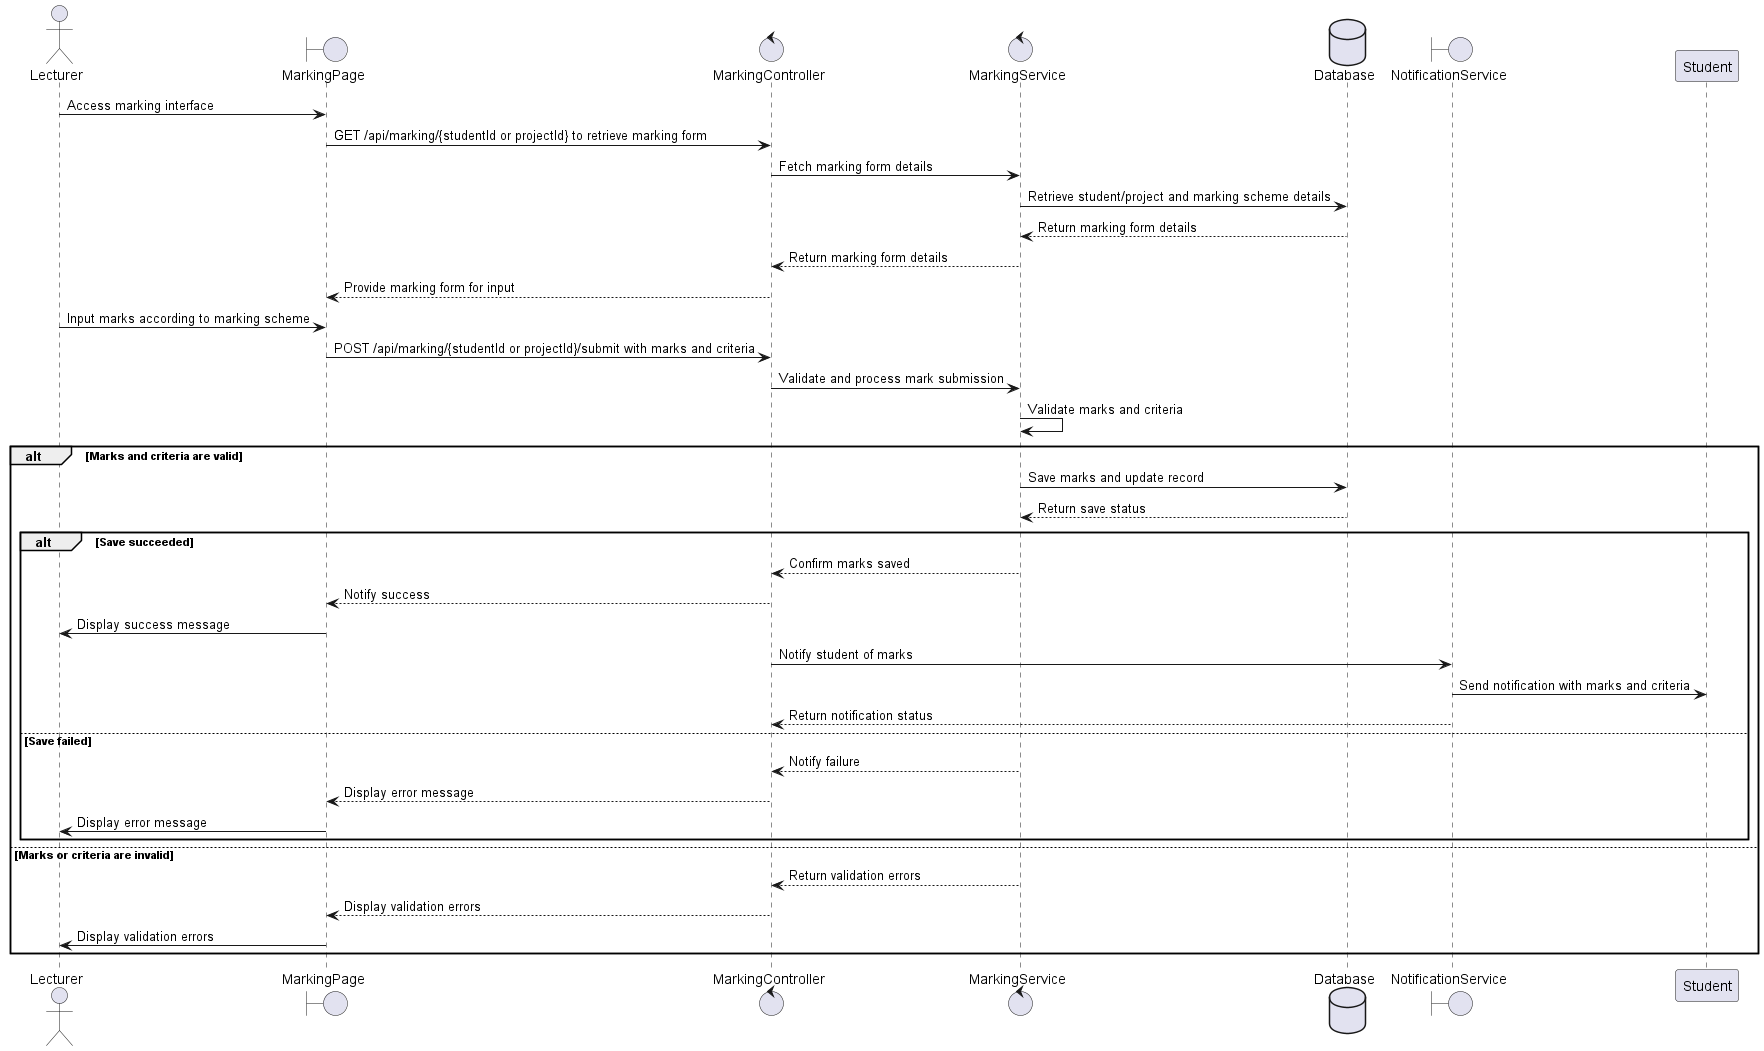

The diagram above was rendered by PlantUML. Its source (embedded in the PNG):
@startuml
actor Lecturer
boundary MarkingPage
control MarkingController
control MarkingService
database Database
boundary NotificationService

Lecturer -> MarkingPage: Access marking interface
MarkingPage -> MarkingController: GET /api/marking/{studentId or projectId} to retrieve marking form
MarkingController -> MarkingService: Fetch marking form details
MarkingService -> Database: Retrieve student/project and marking scheme details
Database --> MarkingService: Return marking form details
MarkingService --> MarkingController: Return marking form details
MarkingController --> MarkingPage: Provide marking form for input

Lecturer -> MarkingPage: Input marks according to marking scheme
MarkingPage -> MarkingController: POST /api/marking/{studentId or projectId}/submit with marks and criteria
MarkingController -> MarkingService: Validate and process mark submission
MarkingService -> MarkingService: Validate marks and criteria
alt Marks and criteria are valid
    MarkingService -> Database: Save marks and update record
    Database --> MarkingService: Return save status
    alt Save succeeded
        MarkingService --> MarkingController: Confirm marks saved
        MarkingController --> MarkingPage: Notify success
        MarkingPage -> Lecturer: Display success message
        MarkingController -> NotificationService: Notify student of marks
        NotificationService -> Student: Send notification with marks and criteria
        NotificationService --> MarkingController: Return notification status
    else Save failed
        MarkingService --> MarkingController: Notify failure
        MarkingController --> MarkingPage: Display error message
        MarkingPage -> Lecturer: Display error message
    end
else Marks or criteria are invalid
    MarkingService --> MarkingController: Return validation errors
    MarkingController --> MarkingPage: Display validation errors
    MarkingPage -> Lecturer: Display validation errors
end

@enduml